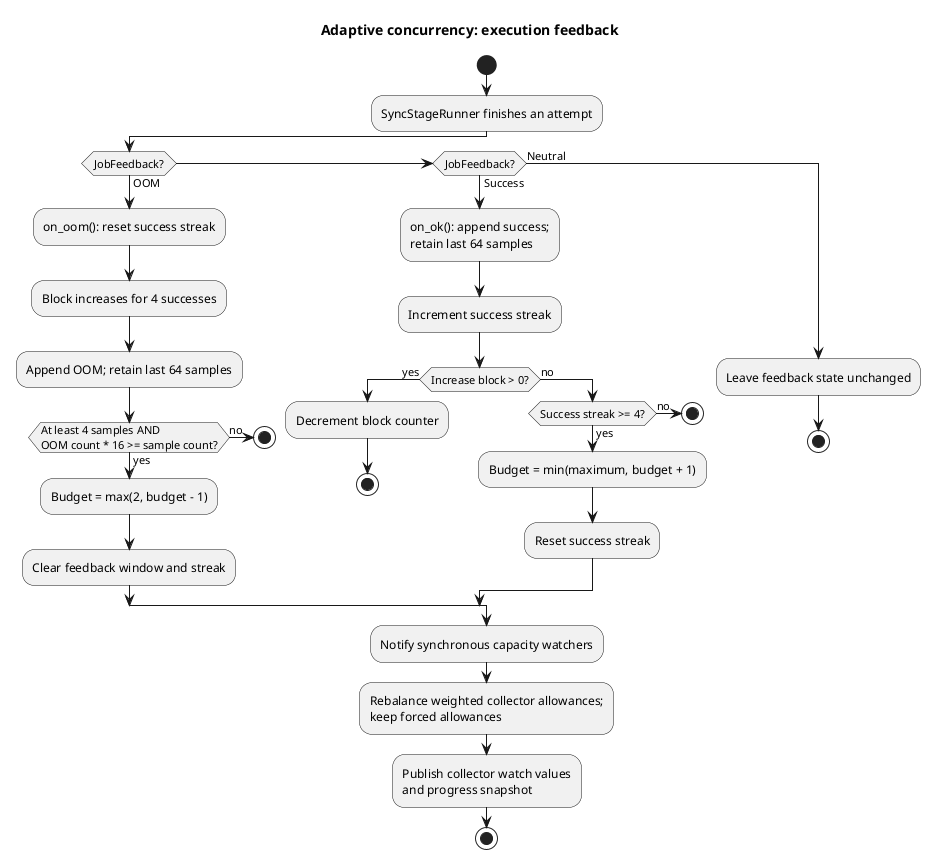

The diagram above was rendered by PlantUML. Its source (embedded in the PNG):
@startuml
title Adaptive concurrency: execution feedback
skinparam shadowing false
start
:SyncStageRunner finishes an attempt;
if (JobFeedback?) then (OOM)
  :on_oom(): reset success streak;
  :Block increases for 4 successes;
  :Append OOM; retain last 64 samples;
  if (At least 4 samples AND\nOOM count * 16 >= sample count?) then (yes)
    :Budget = max(2, budget - 1);
    :Clear feedback window and streak;
  else (no)
    stop
  endif
elseif (JobFeedback?) then (Success)
  :on_ok(): append success;\nretain last 64 samples;
  :Increment success streak;
  if (Increase block > 0?) then (yes)
    :Decrement block counter;
    stop
  else (no)
    if (Success streak >= 4?) then (yes)
      :Budget = min(maximum, budget + 1);
      :Reset success streak;
    else (no)
      stop
    endif
  endif
else (Neutral)
  :Leave feedback state unchanged;
  stop
endif
:Notify synchronous capacity watchers;
:Rebalance weighted collector allowances;\nkeep forced allowances;
:Publish collector watch values\nand progress snapshot;
stop
@enduml